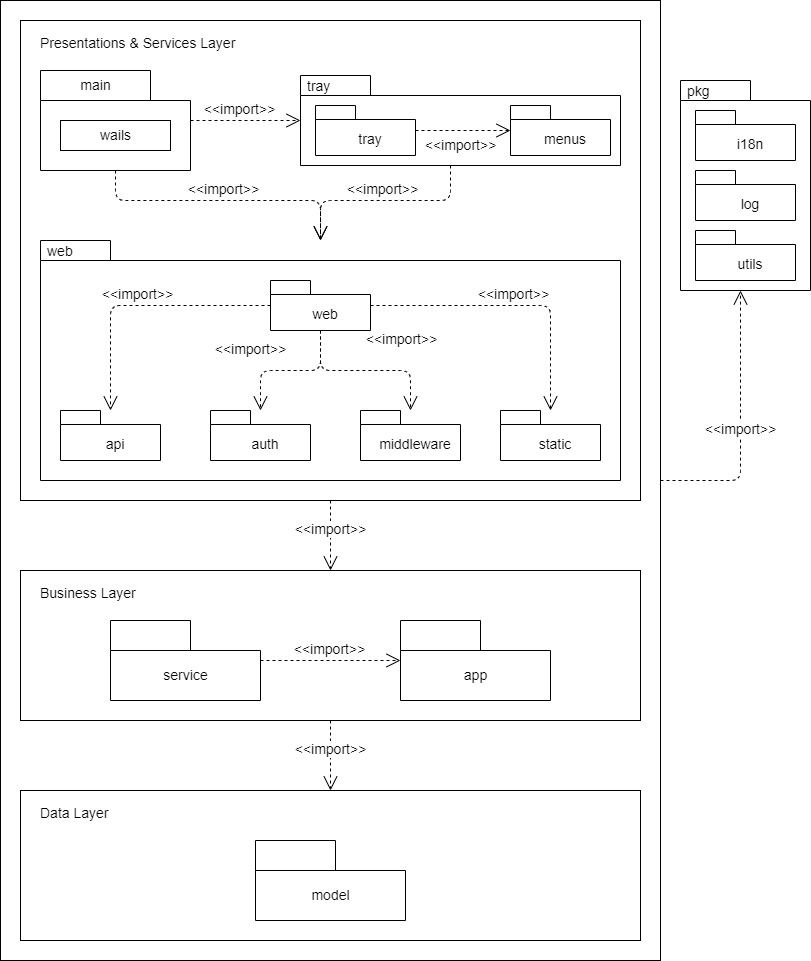

The diagram above was exported from draw.io. Its source (the exported page's mxGraphModel, read from the mxfile embedded in the PNG):
<mxGraphModel dx="617" dy="534" grid="1" gridSize="10" guides="1" tooltips="1" connect="1" arrows="1" fold="1" page="1" pageScale="1" pageWidth="827" pageHeight="1169" background="#FFFFFF" math="0" shadow="0">
  <root>
    <mxCell id="0" />
    <mxCell id="1" parent="0" />
    <mxCell id="60" value="" style="rounded=0;whiteSpace=wrap;html=1;fontSize=14;" parent="1" vertex="1">
      <mxGeometry y="80" width="660" height="960" as="geometry" />
    </mxCell>
    <mxCell id="63" value="" style="rounded=0;whiteSpace=wrap;html=1;fontSize=14;" parent="1" vertex="1">
      <mxGeometry x="20" y="100" width="620" height="480" as="geometry" />
    </mxCell>
    <mxCell id="14" value="tray" style="shape=folder;xSize=90;align=left;spacingLeft=10;align=left;verticalAlign=top;spacingLeft=5;spacingTop=-4;tabWidth=70;tabHeight=20;tabPosition=left;html=1;strokeWidth=1;recursiveResize=0;fontSize=14;" parent="1" vertex="1">
      <mxGeometry x="300" y="155" width="320" height="90" as="geometry" />
    </mxCell>
    <mxCell id="15" value="&lt;br style=&quot;font-size: 14px;&quot;&gt;tray" style="strokeColor=inherit;fillColor=inherit;gradientColor=inherit;shape=folder;spacingLeft=10;tabWidth=40;tabHeight=14;tabPosition=left;fontSize=14;html=1;whiteSpace=wrap;" parent="14" vertex="1">
      <mxGeometry x="15" y="30" width="100" height="50" as="geometry" />
    </mxCell>
    <mxCell id="16" value="&lt;br style=&quot;font-size: 14px;&quot;&gt;menus" style="strokeColor=inherit;fillColor=inherit;gradientColor=inherit;shape=folder;spacingLeft=10;tabWidth=40;tabHeight=14;tabPosition=left;fontSize=14;html=1;whiteSpace=wrap;" parent="14" vertex="1">
      <mxGeometry x="210" y="30" width="100" height="50" as="geometry" />
    </mxCell>
    <mxCell id="17" value="&amp;lt;&amp;lt;import&amp;gt;&amp;gt;" style="strokeColor=inherit;fillColor=inherit;gradientColor=inherit;edgeStyle=none;endArrow=open;dashed=1;verticalAlign=top;labelBackgroundColor=none;endSize=12;html=1;fontSize=14;" parent="14" source="15" target="16" edge="1">
      <mxGeometry x="-0.0526" relative="1" as="geometry">
        <mxPoint as="offset" />
      </mxGeometry>
    </mxCell>
    <mxCell id="18" value="web" style="shape=folder;xSize=90;align=left;spacingLeft=10;align=left;verticalAlign=top;spacingLeft=5;spacingTop=-4;tabWidth=70;tabHeight=20;tabPosition=left;html=1;strokeWidth=1;recursiveResize=0;fontSize=14;" parent="1" vertex="1">
      <mxGeometry x="40" y="320" width="580" height="240" as="geometry" />
    </mxCell>
    <mxCell id="19" value="&lt;br style=&quot;font-size: 14px;&quot;&gt;web" style="strokeColor=inherit;fillColor=inherit;gradientColor=inherit;shape=folder;spacingLeft=10;tabWidth=40;tabHeight=14;tabPosition=left;fontSize=14;html=1;whiteSpace=wrap;" parent="18" vertex="1">
      <mxGeometry x="230" y="40" width="100" height="50" as="geometry" />
    </mxCell>
    <mxCell id="20" value="&lt;br style=&quot;font-size: 14px;&quot;&gt;api" style="strokeColor=inherit;fillColor=inherit;gradientColor=inherit;shape=folder;spacingLeft=10;tabWidth=40;tabHeight=14;tabPosition=left;fontSize=14;html=1;whiteSpace=wrap;" parent="18" vertex="1">
      <mxGeometry x="20" y="170" width="100" height="50" as="geometry" />
    </mxCell>
    <mxCell id="25" value="&lt;br style=&quot;font-size: 14px;&quot;&gt;middleware" style="strokeColor=inherit;fillColor=inherit;gradientColor=inherit;shape=folder;spacingLeft=10;tabWidth=40;tabHeight=14;tabPosition=left;fontSize=14;html=1;whiteSpace=wrap;" parent="18" vertex="1">
      <mxGeometry x="320" y="170" width="100" height="50" as="geometry" />
    </mxCell>
    <mxCell id="22" value="&lt;br style=&quot;font-size: 14px;&quot;&gt;auth" style="strokeColor=inherit;fillColor=inherit;gradientColor=inherit;shape=folder;spacingLeft=10;tabWidth=40;tabHeight=14;tabPosition=left;fontSize=14;html=1;whiteSpace=wrap;" parent="18" vertex="1">
      <mxGeometry x="170" y="170" width="100" height="50" as="geometry" />
    </mxCell>
    <mxCell id="73" value="&lt;br style=&quot;font-size: 14px;&quot;&gt;static" style="strokeColor=inherit;fillColor=inherit;gradientColor=inherit;shape=folder;spacingLeft=10;tabWidth=40;tabHeight=14;tabPosition=left;fontSize=14;html=1;whiteSpace=wrap;" parent="18" vertex="1">
      <mxGeometry x="460" y="170" width="100" height="50" as="geometry" />
    </mxCell>
    <mxCell id="77" value="&amp;lt;&amp;lt;import&amp;gt;&amp;gt;" style="html=1;endArrow=open;endSize=12;dashed=1;verticalAlign=bottom;jumpStyle=none;edgeStyle=orthogonalEdgeStyle;fontSize=14;" parent="18" source="19" target="20" edge="1">
      <mxGeometry width="160" relative="1" as="geometry">
        <mxPoint x="85" y="-60" as="sourcePoint" />
        <mxPoint x="290" y="10" as="targetPoint" />
      </mxGeometry>
    </mxCell>
    <mxCell id="78" value="&amp;lt;&amp;lt;import&amp;gt;&amp;gt;" style="html=1;endArrow=open;endSize=12;dashed=1;verticalAlign=bottom;jumpStyle=none;edgeStyle=orthogonalEdgeStyle;fontSize=14;" parent="18" source="19" target="22" edge="1">
      <mxGeometry x="0.4286" y="-14" width="160" relative="1" as="geometry">
        <mxPoint x="240" y="75" as="sourcePoint" />
        <mxPoint x="80" y="140" as="targetPoint" />
        <mxPoint x="4" y="-10" as="offset" />
      </mxGeometry>
    </mxCell>
    <mxCell id="79" value="&amp;lt;&amp;lt;import&amp;gt;&amp;gt;" style="html=1;endArrow=open;endSize=12;dashed=1;verticalAlign=bottom;jumpStyle=none;edgeStyle=orthogonalEdgeStyle;fontSize=14;" parent="18" source="19" target="25" edge="1">
      <mxGeometry x="0.5294" y="-10" width="160" relative="1" as="geometry">
        <mxPoint x="290" y="100" as="sourcePoint" />
        <mxPoint x="220" y="140" as="targetPoint" />
        <mxPoint x="1" y="-20" as="offset" />
      </mxGeometry>
    </mxCell>
    <mxCell id="80" value="&amp;lt;&amp;lt;import&amp;gt;&amp;gt;" style="html=1;endArrow=open;endSize=12;dashed=1;verticalAlign=bottom;jumpStyle=none;edgeStyle=orthogonalEdgeStyle;fontSize=14;" parent="18" source="19" target="73" edge="1">
      <mxGeometry width="160" relative="1" as="geometry">
        <mxPoint x="300" y="110" as="sourcePoint" />
        <mxPoint x="230" y="150" as="targetPoint" />
      </mxGeometry>
    </mxCell>
    <mxCell id="28" value="&amp;lt;&amp;lt;import&amp;gt;&amp;gt;" style="html=1;endArrow=open;endSize=12;dashed=1;verticalAlign=bottom;jumpStyle=none;fontSize=14;" parent="1" source="75" target="14" edge="1">
      <mxGeometry x="-0.1111" width="160" relative="1" as="geometry">
        <mxPoint x="470" y="170" as="sourcePoint" />
        <mxPoint x="630" y="170" as="targetPoint" />
        <mxPoint as="offset" />
      </mxGeometry>
    </mxCell>
    <mxCell id="30" value="&amp;lt;&amp;lt;import&amp;gt;&amp;gt;" style="edgeStyle=orthogonalEdgeStyle;html=1;endArrow=open;endSize=12;dashed=1;verticalAlign=bottom;jumpStyle=none;fontSize=14;" parent="1" source="14" target="18" edge="1">
      <mxGeometry width="160" relative="1" as="geometry">
        <mxPoint x="350" y="200" as="sourcePoint" />
        <mxPoint x="590" y="340" as="targetPoint" />
        <mxPoint as="offset" />
        <Array as="points">
          <mxPoint x="450" y="280" />
          <mxPoint x="320" y="280" />
        </Array>
      </mxGeometry>
    </mxCell>
    <mxCell id="47" value="&amp;lt;&amp;lt;import&amp;gt;&amp;gt;" style="html=1;endArrow=open;endSize=12;dashed=1;verticalAlign=bottom;jumpStyle=none;fontSize=14;" parent="1" source="67" target="66" edge="1">
      <mxGeometry x="0.1429" width="160" relative="1" as="geometry">
        <mxPoint x="730" y="520" as="sourcePoint" />
        <mxPoint x="710" y="700" as="targetPoint" />
        <mxPoint as="offset" />
      </mxGeometry>
    </mxCell>
    <mxCell id="54" value="pkg" style="shape=folder;xSize=90;align=left;spacingLeft=10;align=left;verticalAlign=top;spacingLeft=5;spacingTop=-4;tabWidth=70;tabHeight=20;tabPosition=left;html=1;strokeWidth=1;recursiveResize=0;fontSize=14;" parent="1" vertex="1">
      <mxGeometry x="680" y="160" width="130" height="210" as="geometry" />
    </mxCell>
    <mxCell id="55" value="&lt;br style=&quot;font-size: 14px;&quot;&gt;i18n" style="strokeColor=inherit;fillColor=inherit;gradientColor=inherit;shape=folder;spacingLeft=10;tabWidth=40;tabHeight=14;tabPosition=left;fontSize=14;html=1;whiteSpace=wrap;" parent="54" vertex="1">
      <mxGeometry x="15" y="30" width="100" height="50" as="geometry" />
    </mxCell>
    <mxCell id="56" value="&lt;br style=&quot;font-size: 14px;&quot;&gt;log" style="strokeColor=inherit;fillColor=inherit;gradientColor=inherit;shape=folder;spacingLeft=10;tabWidth=40;tabHeight=14;tabPosition=left;fontSize=14;html=1;whiteSpace=wrap;" parent="54" vertex="1">
      <mxGeometry x="15" y="90" width="100" height="50" as="geometry" />
    </mxCell>
    <mxCell id="58" value="&lt;br style=&quot;font-size: 14px;&quot;&gt;utils" style="strokeColor=inherit;fillColor=inherit;gradientColor=inherit;shape=folder;spacingLeft=10;tabWidth=40;tabHeight=14;tabPosition=left;fontSize=14;html=1;whiteSpace=wrap;" parent="54" vertex="1">
      <mxGeometry x="15" y="150" width="100" height="50" as="geometry" />
    </mxCell>
    <mxCell id="62" value="&amp;lt;&amp;lt;import&amp;gt;&amp;gt;" style="html=1;endArrow=open;endSize=12;dashed=1;verticalAlign=bottom;jumpStyle=none;edgeStyle=orthogonalEdgeStyle;fontSize=14;" parent="1" source="60" target="54" edge="1">
      <mxGeometry x="-0.1111" width="160" relative="1" as="geometry">
        <mxPoint x="330" y="430.2112676056338" as="sourcePoint" />
        <mxPoint x="200" y="417.394366197183" as="targetPoint" />
        <mxPoint as="offset" />
        <Array as="points">
          <mxPoint x="740" y="560" />
        </Array>
      </mxGeometry>
    </mxCell>
    <mxCell id="66" value="" style="rounded=0;whiteSpace=wrap;html=1;fontSize=14;" parent="1" vertex="1">
      <mxGeometry x="20" y="870" width="620" height="150" as="geometry" />
    </mxCell>
    <mxCell id="32" value="&lt;span style=&quot;font-weight: normal&quot;&gt;model&lt;/span&gt;" style="shape=folder;fontStyle=1;tabWidth=80;tabHeight=30;tabPosition=left;html=1;boundedLbl=1;fontSize=14;" parent="1" vertex="1">
      <mxGeometry x="255" y="920" width="150" height="80" as="geometry" />
    </mxCell>
    <mxCell id="67" value="" style="rounded=0;whiteSpace=wrap;html=1;fontSize=14;" parent="1" vertex="1">
      <mxGeometry x="20" y="650" width="620" height="150" as="geometry" />
    </mxCell>
    <mxCell id="34" value="&lt;span style=&quot;font-weight: normal&quot;&gt;app&lt;/span&gt;" style="shape=folder;fontStyle=1;tabWidth=80;tabHeight=30;tabPosition=left;html=1;boundedLbl=1;fontSize=14;" parent="1" vertex="1">
      <mxGeometry x="400" y="700" width="150" height="80" as="geometry" />
    </mxCell>
    <mxCell id="68" value="Data Layer" style="text;html=1;strokeColor=none;fillColor=none;align=left;verticalAlign=top;whiteSpace=wrap;rounded=0;spacing=0;fontSize=14;" parent="1" vertex="1">
      <mxGeometry x="40" y="880" width="150" height="30" as="geometry" />
    </mxCell>
    <mxCell id="69" value="Business Layer" style="text;html=1;strokeColor=none;fillColor=none;align=left;verticalAlign=top;whiteSpace=wrap;rounded=0;spacing=0;fontSize=14;" parent="1" vertex="1">
      <mxGeometry x="40" y="660" width="150" height="30" as="geometry" />
    </mxCell>
    <mxCell id="70" value="Presentations &amp;amp; Services Layer" style="text;html=1;strokeColor=none;fillColor=none;align=left;verticalAlign=top;whiteSpace=wrap;rounded=0;spacing=0;fontSize=14;" parent="1" vertex="1">
      <mxGeometry x="40" y="110" width="250" height="30" as="geometry" />
    </mxCell>
    <mxCell id="71" value="&amp;lt;&amp;lt;import&amp;gt;&amp;gt;" style="html=1;endArrow=open;endSize=12;dashed=1;verticalAlign=bottom;jumpStyle=none;fontSize=14;" parent="1" source="63" target="67" edge="1">
      <mxGeometry x="0.1429" width="160" relative="1" as="geometry">
        <mxPoint x="740" y="530" as="sourcePoint" />
        <mxPoint x="720" y="710" as="targetPoint" />
        <mxPoint as="offset" />
      </mxGeometry>
    </mxCell>
    <mxCell id="72" value="&amp;lt;&amp;lt;import&amp;gt;&amp;gt;" style="html=1;endArrow=open;endSize=12;dashed=1;verticalAlign=bottom;jumpStyle=none;edgeStyle=orthogonalEdgeStyle;fontSize=14;" parent="1" source="75" target="18" edge="1">
      <mxGeometry width="160" relative="1" as="geometry">
        <mxPoint x="200" y="195" as="sourcePoint" />
        <mxPoint x="310" y="195" as="targetPoint" />
        <Array as="points">
          <mxPoint x="115" y="280" />
          <mxPoint x="320" y="280" />
        </Array>
      </mxGeometry>
    </mxCell>
    <mxCell id="75" value="&lt;span style=&quot;font-weight: normal&quot;&gt;main&lt;/span&gt;" style="shape=folder;fontStyle=1;tabWidth=110;tabHeight=30;tabPosition=left;html=1;boundedLbl=1;labelInHeader=1;container=1;collapsible=0;recursiveResize=0;fontSize=14;" parent="1" vertex="1">
      <mxGeometry x="40" y="150" width="150" height="100" as="geometry" />
    </mxCell>
    <mxCell id="76" value="wails" style="html=1;fontSize=14;" parent="75" vertex="1">
      <mxGeometry width="110" height="30" relative="1" as="geometry">
        <mxPoint x="20" y="50" as="offset" />
      </mxGeometry>
    </mxCell>
    <mxCell id="81" value="&lt;span style=&quot;font-weight: normal&quot;&gt;service&lt;/span&gt;" style="shape=folder;fontStyle=1;tabWidth=80;tabHeight=30;tabPosition=left;html=1;boundedLbl=1;fontSize=14;" parent="1" vertex="1">
      <mxGeometry x="110" y="700" width="150" height="80" as="geometry" />
    </mxCell>
    <mxCell id="82" value="&amp;lt;&amp;lt;import&amp;gt;&amp;gt;" style="html=1;endArrow=open;endSize=12;dashed=1;verticalAlign=bottom;jumpStyle=none;fontSize=14;" parent="1" source="81" target="34" edge="1">
      <mxGeometry width="160" relative="1" as="geometry">
        <mxPoint x="340" y="590" as="sourcePoint" />
        <mxPoint x="340" y="660" as="targetPoint" />
        <mxPoint x="-1" as="offset" />
      </mxGeometry>
    </mxCell>
  </root>
</mxGraphModel>